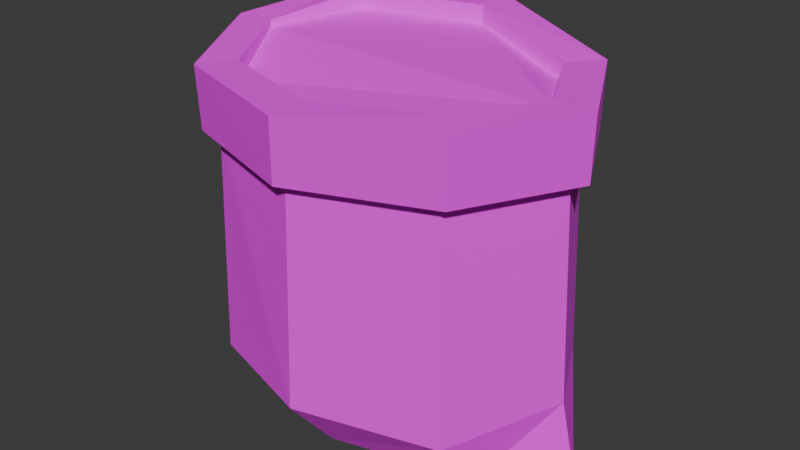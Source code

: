 # Source: Sacks.blend  (saved by Blender 5.0.118; exported with 4.5.12 LTS)
import bpy
from mathutils import Matrix  # noqa: F401  (used for matrix-valued properties, if any)

bpy.ops.wm.read_factory_settings(use_empty=True)
scene = bpy.context.scene
scene.name = 'Scene'

# ---- images (referenced by path relative to the original .blend; pixels are not part of the script)
import os
ASSET_DIR = os.environ.get("B2B_ASSET_DIR", "")  # directory of the original .blend (textures are referenced by path, not embedded)
HERE = os.path.dirname(os.path.abspath(__file__))  # packed textures are extracted next to this script under _unpacked/

def load_image(name, relpath, width, height, colorspace="sRGB"):
    """Load a texture the original file referenced (path relative to the .blend, or extracted next to this script)."""
    p = next((c for c in (os.path.join(HERE, relpath), os.path.join(ASSET_DIR, relpath)) if relpath and os.path.exists(c)), "")
    if p:
        img = bpy.data.images.load(p, check_existing=True)
        img.name = name
    else:  # same state as the original file: an image datablock whose file is absent (Cycles renders it pink)
        img = bpy.data.images.new(name, width, height)
        img.source = "FILE"
        img.filepath = "//" + (relpath or name)
    img.colorspace_settings.name = colorspace
    return img
img_sacks = load_image('Sacks', 'Sacks.png', 1024, 1024, 'sRGB')

# ---- materials (node trees are filled in below, after node groups)
mat_main = bpy.data.materials.new('Main')

# ---- material node trees
mat_main.use_nodes = True; mat_main.node_tree.nodes.clear()
_N = mat_main.node_tree.nodes; _L = mat_main.node_tree.links
n0 = _N.new('ShaderNodeBsdfPrincipled'); n0.name = 'Principled BSDF'; n0.location = (-200, 100)
n0.inputs[2].default_value = 1.0
n1 = _N.new('ShaderNodeOutputMaterial'); n1.name = 'Material Output'; n1.location = (200, 100)
n2 = _N.new('ShaderNodeTexImage'); n2.name = 'Image Texture'; n2.location = (-490, 75)
n2.image = img_sacks
n2.interpolation = 'Closest'
_L.new(n0.outputs[0], n1.inputs[0])
_L.new(n2.outputs[0], n0.inputs[0])
n1.is_active_output = True

# ---- world
world_world = bpy.data.worlds.new('World'); scene.world = world_world
world_world.use_nodes = True; world_world.node_tree.nodes.clear()
_N = world_world.node_tree.nodes; _L = world_world.node_tree.links
n0 = _N.new('ShaderNodeOutputWorld'); n0.name = 'World Output'; n0.location = (300, 300)
n1 = _N.new('ShaderNodeBackground'); n1.name = 'Background'; n1.location = (10, 300)
n1.inputs[0].default_value = (0.05088, 0.05088, 0.05088, 1.0)
_L.new(n1.outputs[0], n0.inputs[0])
n0.is_active_output = True
world_world.color = (0.05088, 0.05088, 0.05088)
world_world.sun_shadow_jitter_overblur = 0.0

# ---- meshes
me_sacks = bpy.data.meshes.new('Sacks')
me_sacks.from_pydata([(-3.733e-05, 0.1675, 0.07688), (0.1483, 0.1187, 0.06154), (0.2098, 0.0, 0.08), (0.1483, -0.1187, 0.06154), (0.0003693, -0.1702, 0.07078), (-0.149, -0.1142, 0.05557), (-0.2098, 0.0, 0.08), (-0.1483, 0.1187, 0.06154), (-1.49e-10, 0.113, 0.0), (0.1556, 0.07294, 0.0), (0.2278, 0.0, 0.0), (0.1556, -0.07294, 0.0), (-1.49e-10, -0.113, 0.0), (-0.1556, -0.07294, 0.0), (-0.2278, 0.0, 0.0), (-0.1556, 0.07294, 0.0), (-0.0006707, 0.1614, 0.3371), (0.1403, 0.114, 0.3207), (0.1981, 0.0006654, 0.3192), (0.1389, -0.1121, 0.3199), (-0.002663, -0.1583, 0.3146), (-0.138, -0.114, 0.3142), (-0.1978, -0.001481, 0.3246), (-0.1404, 0.1122, 0.3391), (0.00219, 0.1325, 0.4128), (0.1293, 0.08969, 0.3897), (0.1761, -0.002046, 0.3895), (0.1282, -0.09336, 0.3907), (0.0005233, -0.135, 0.385), (-0.1258, -0.09436, 0.3845), (-0.1743, -0.003286, 0.3945), (-0.1278, 0.08876, 0.4156), (-0.0005711, 0.1774, 0.3378), (0.1545, 0.1252, 0.3205), (0.2181, 0.0005763, 0.3183), (0.153, -0.1235, 0.3188), (-0.002762, -0.1743, 0.314), (-0.152, -0.1254, 0.3136), (-0.2178, -0.001686, 0.3241), (-0.1547, 0.1234, 0.3391), (0.1575, 0.1224, 0.3898), (0.002452, 0.1746, 0.4145), (0.2211, -0.002246, 0.3876), (0.156, -0.1263, 0.3881), (0.000261, -0.1771, 0.3833), (-0.1535, -0.1275, 0.3829), (-0.2193, -0.003748, 0.3935), (-0.1562, 0.1213, 0.4159), (0.001319, 0.1333, 0.3929), (0.1285, 0.0905, 0.3697), (0.1758, -0.001736, 0.3819), (0.1273, -0.09255, 0.3707), (-0.0003478, -0.1342, 0.365), (-0.1254, -0.09376, 0.3645), (-0.1741, -0.00306, 0.3869), (-0.1274, 0.08935, 0.3956)], [], [(23, 22, 38, 39), (21, 20, 36, 37), (19, 18, 34, 35), (17, 16, 32, 33), (16, 23, 39, 32), (22, 21, 37, 38), (20, 19, 35, 36), (18, 17, 33, 34), (3, 4, 12, 11), (6, 7, 15, 14), (1, 2, 10, 9), (4, 5, 13, 12), (7, 0, 8, 15), (0, 1, 9, 8), (2, 3, 11, 10), (5, 6, 14, 13), (10, 11, 12, 13, 14), (8, 9, 10, 14, 15), (7, 23, 16, 0), (6, 22, 23, 7), (5, 21, 22, 6), (4, 20, 21, 5), (3, 19, 20, 4), (2, 18, 19, 3), (1, 17, 18, 2), (0, 16, 17, 1), (32, 41, 40, 33), (33, 40, 42, 34), (34, 42, 43, 35), (35, 43, 44, 36), (36, 44, 45, 37), (37, 45, 46, 38), (31, 30, 54, 55), (38, 46, 47, 39), (39, 47, 41, 32), (24, 25, 40, 41), (25, 26, 42, 40), (26, 27, 43, 42), (27, 28, 44, 43), (28, 29, 45, 44), (29, 30, 46, 45), (30, 31, 47, 46), (31, 24, 41, 47), (29, 28, 52, 53), (27, 26, 50, 51), (25, 24, 48, 49), (24, 31, 55, 48), (30, 29, 53, 54), (28, 27, 51, 52), (26, 25, 49, 50), (51, 50, 54, 53, 52), (49, 48, 55, 54, 50)])
_uv = me_sacks.uv_layers.new(name='UVMap')
_uv.uv.foreach_set('vector', [0.5226, 0.7225, 0.6621, 0.7079, 0.6741, 0.7262, 0.5208, 0.7422, 0.1743, 0.5273, 0.3301, 0.5308, 0.3351, 0.5476, 0.1632, 0.5438, 0.5173, 0.5321, 0.6565, 0.5245, 0.6676, 0.5433, 0.5145, 0.5517, 0.1744, 0.7115, 0.3378, 0.7243, 0.342, 0.7413, 0.1624, 0.7273, 0.3479, 0.7248, 0.5102, 0.7255, 0.5208, 0.7422, 0.342, 0.7413, 0.01892, 0.5285, 0.1588, 0.5245, 0.1632, 0.5438, 0.009473, 0.5482, 0.341, 0.5311, 0.5041, 0.5348, 0.5145, 0.5517, 0.3351, 0.5476, 0.019, 0.7097, 0.1583, 0.7079, 0.1624, 0.7273, 0.009213, 0.7292, 0.488, 0.1568, 0.3266, 0.1721, 0.3262, 0.07389, 0.5208, 0.07828, 0.6351, 0.1628, 0.4888, 0.1505, 0.5209, 0.07186, 0.6467, 0.06435, 0.1647, 0.1507, 0.01807, 0.1628, 0.006641, 0.06435, 0.1325, 0.07206, 0.3266, 0.1721, 0.1611, 0.1493, 0.1311, 0.07785, 0.3262, 0.07389, 0.4888, 0.1505, 0.3267, 0.1721, 0.3266, 0.06915, 0.5209, 0.07186, 0.3267, 0.1721, 0.1647, 0.1507, 0.1325, 0.07206, 0.3266, 0.06915, 0.6343, 0.17, 0.488, 0.1568, 0.5208, 0.07828, 0.6467, 0.07163, 0.1611, 0.1493, 0.01811, 0.1697, 0.005428, 0.07163, 0.1311, 0.07785, 0.8018, 0.5442, 0.7219, 0.4651, 0.678, 0.2948, 0.7218, 0.1245, 0.8016, 0.04535, 0.9254, 0.2947, 0.8816, 0.465, 0.8018, 0.5442, 0.8016, 0.04535, 0.8815, 0.1244, 0.4888, 0.1505, 0.4912, 0.45, 0.3277, 0.45, 0.3267, 0.1721, 0.6351, 0.1628, 0.6318, 0.4334, 0.4912, 0.45, 0.4888, 0.1505, 0.1611, 0.1493, 0.166, 0.4298, 0.02487, 0.4408, 0.01811, 0.1697, 0.3266, 0.1721, 0.3235, 0.4314, 0.166, 0.4298, 0.1611, 0.1493, 0.488, 0.1568, 0.4879, 0.4355, 0.3235, 0.4314, 0.3266, 0.1721, 0.6343, 0.17, 0.6288, 0.4348, 0.4879, 0.4355, 0.488, 0.1568, 0.1647, 0.1507, 0.1638, 0.4308, 0.02279, 0.4282, 0.01807, 0.1628, 0.3267, 0.1721, 0.3277, 0.45, 0.1638, 0.4308, 0.1647, 0.1507, 0.342, 0.7413, 0.3401, 0.8254, 0.1603, 0.8032, 0.1624, 0.7273, 0.1624, 0.7273, 0.1603, 0.8032, 0.007141, 0.8052, 0.009213, 0.7292, 0.6676, 0.5433, 0.6703, 0.6193, 0.5171, 0.6276, 0.5145, 0.5517, 0.5145, 0.5517, 0.5171, 0.6276, 0.3378, 0.6235, 0.3351, 0.5476, 0.3351, 0.5476, 0.3378, 0.6235, 0.1609, 0.6197, 0.1632, 0.5438, 0.1632, 0.5438, 0.1609, 0.6197, 0.007141, 0.6242, 0.009473, 0.5482, 0.5476, 0.8669, 0.6613, 0.849, 0.664, 0.8569, 0.5545, 0.8877, 0.6741, 0.7262, 0.6767, 0.8021, 0.5234, 0.8263, 0.5208, 0.7422, 0.5208, 0.7422, 0.5234, 0.8263, 0.3401, 0.8254, 0.342, 0.7413, 0.3204, 0.8671, 0.1725, 0.8489, 0.1603, 0.8032, 0.3401, 0.8254, 0.1431, 0.8472, 0.03032, 0.8487, 0.007141, 0.8052, 0.1603, 0.8032, 0.65, 0.6642, 0.5373, 0.6704, 0.5171, 0.6276, 0.6703, 0.6193, 0.4985, 0.6711, 0.3514, 0.6676, 0.3378, 0.6235, 0.5171, 0.6276, 0.323, 0.6672, 0.1777, 0.6639, 0.1609, 0.6197, 0.3378, 0.6235, 0.1443, 0.664, 0.03094, 0.6674, 0.007141, 0.6242, 0.1609, 0.6197, 0.6613, 0.849, 0.5476, 0.8669, 0.5234, 0.8263, 0.6767, 0.8021, 0.5051, 0.8699, 0.3548, 0.8691, 0.3401, 0.8254, 0.5234, 0.8263, 0.1777, 0.6639, 0.323, 0.6672, 0.3212, 0.689, 0.1774, 0.6858, 0.5373, 0.6704, 0.65, 0.6642, 0.6507, 0.6725, 0.539, 0.6922, 0.1725, 0.8489, 0.3204, 0.8671, 0.3152, 0.8884, 0.1673, 0.8702, 0.3548, 0.8691, 0.5051, 0.8699, 0.5038, 0.8917, 0.3549, 0.891, 0.03094, 0.6674, 0.1443, 0.664, 0.1467, 0.6858, 0.03186, 0.6757, 0.3514, 0.6676, 0.4985, 0.6711, 0.4964, 0.6929, 0.3493, 0.6894, 0.03032, 0.8487, 0.1431, 0.8472, 0.1445, 0.8691, 0.03089, 0.857, 0.9493, 0.8878, 0.8491, 0.9408, 0.8503, 0.5577, 0.9527, 0.6108, 0.9955, 0.7481, 0.7458, 0.8918, 0.7009, 0.7497, 0.7486, 0.6086, 0.8503, 0.5577, 0.8491, 0.9408])
me_sacks.materials.append(mat_main)
me_sacks.update()

# ---- objects
ob_sacks = bpy.data.objects.new('Sacks', me_sacks)

# ---- transforms, parenting, visibility, modifiers, constraints
ob_sacks.location = (0.0, 0.0, 0.0)

# ---- collection membership
scene.collection.objects.link(ob_sacks)

# ---- scene / render settings (as saved in the file)
scene.frame_start = 1; scene.frame_end = 250; scene.frame_set(1)
scene.render.engine = 'BLENDER_EEVEE_NEXT'
scene.render.bake_bias = 0.0
scene.render.bake_samples = 0
bpy.context.view_layer.update()

# ---- added for rendering (the .blend has no active camera and no usable light): camera, sun
cam_auto = bpy.data.cameras.new('AutoCamera')
cam_auto.lens = 50.0
cam_auto.sensor_width = 36.0
cam_auto.clip_end = 1000.0
ob_auto_camera = bpy.data.objects.new('AutoCamera', cam_auto)
scene.collection.objects.link(ob_auto_camera)
ob_auto_camera.location = (0.658331, -0.789853, 0.734618)
ob_auto_camera.rotation_euler = (1.09748, -7.21219e-08, 0.694738)
scene.camera = ob_auto_camera
light_auto_sun = bpy.data.lights.new('AutoSun', 'SUN')
light_auto_sun.energy = 3.0
light_auto_sun.angle = 0.0523599
ob_auto_sun = bpy.data.objects.new('AutoSun', light_auto_sun)
scene.collection.objects.link(ob_auto_sun)
ob_auto_sun.rotation_euler = (0.872665, 0.174533, 0.523599)
bpy.context.view_layer.update()
